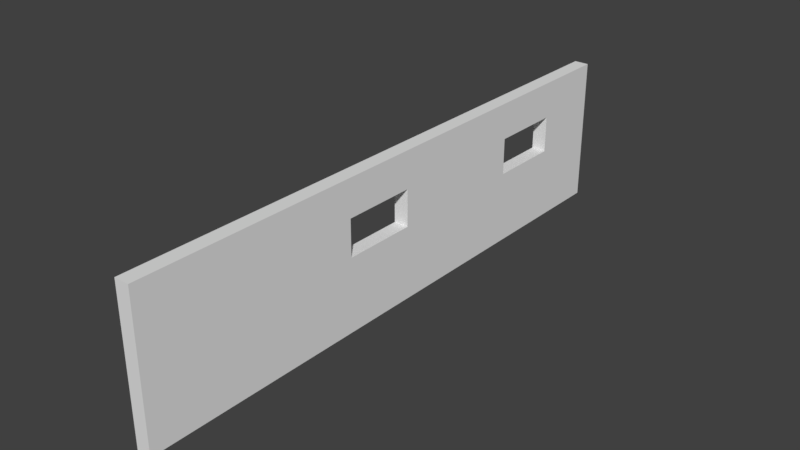 # Source: wall3.blend  (saved by Blender 2.78.0; exported with 4.5.12 LTS)
import bpy
from mathutils import Matrix  # noqa: F401  (used for matrix-valued properties, if any)

bpy.ops.wm.read_factory_settings(use_empty=True)
scene = bpy.context.scene
scene.name = 'Scene'

# ---- collections
col_collection_1 = bpy.data.collections.new('Collection 1'); scene.collection.children.link(col_collection_1)

# ---- materials (node trees are filled in below, after node groups)
mat_material = bpy.data.materials.new('Material')
mat_material.alpha_threshold = 0.0
mat_material.use_transparent_shadow = False
mat_material.roughness = 0.5
mat_material.line_color = (0.0, 0.0, 0.0, 1.0)

# ---- material node trees

# ---- world
world_world = bpy.data.worlds.new('World'); scene.world = world_world
world_world.color = (0.05088, 0.05088, 0.05088)
world_world.use_sun_shadow = False
world_world.sun_shadow_jitter_overblur = 0.0
world_world.cycles.sampling_method = 'MANUAL'

# ---- meshes
me_cube = bpy.data.meshes.new('Cube')
me_cube.from_pydata([(1.0, 1.0, -1.0), (1.0, -1.0, -1.0), (-1.0, -1.0, -1.0), (-1.0, 1.0, -1.0), (1.0, 1.0, 1.0), (1.0, -1.0, 1.0), (-1.0, -1.0, 1.0), (-1.0, 1.0, 1.0), (1.0, 0.005435, -1.0), (-1.0, 0.005435, -1.0), (1.0, 0.005434, 1.0), (-1.0, 0.005435, 1.0), (1.0, 1.0, 0.0), (1.0, -1.0, 0.0), (-1.0, -1.0, 0.0), (-1.0, 1.0, 0.0), (-1.0, 0.005435, 0.0), (1.0, 0.005434, 0.0), (1.0, -0.4973, -1.0), (1.0, -0.4973, 1.0), (-1.0, -0.4973, -1.0), (-1.0, -0.4973, 1.0), (-1.0, -0.4973, 0.0), (1.0, -0.4973, 0.0), (-1.0, 0.5027, -1.0), (-1.0, 0.5027, 1.0), (1.0, 0.5027, -1.0), (1.0, 0.5027, 1.0), (1.0, 0.5027, 0.0), (-1.0, 0.5027, 0.0), (-1.0, 0.005435, -0.5889), (1.0, 0.005435, -0.5889), (1.0, 1.0, -0.5889), (1.0, -1.0, -0.5889), (-1.0, -1.0, -0.5889), (-1.0, 1.0, -0.5889), (1.0, -0.4973, -0.5889), (-1.0, -0.4973, -0.5889), (-1.0, 0.5027, -0.5889), (1.0, 0.5027, -0.5889), (1.0, 1.0, 0.5), (1.0, -1.0, 0.5), (-1.0, -1.0, 0.5), (-1.0, 1.0, 0.5), (-1.0, 0.005435, 0.5), (1.0, 0.005434, 0.5), (-1.0, -0.4973, 0.5), (1.0, -0.4973, 0.5), (1.0, 0.5027, 0.5), (-1.0, 0.5027, 0.5), (1.0, -0.7486, -1.0), (1.0, -0.7486, 1.0), (1.0, -0.7486, 0.0), (-1.0, -0.7486, -1.0), (-1.0, -0.7486, 1.0), (-1.0, -0.7486, 0.0), (-1.0, -0.7486, -0.5889), (1.0, -0.7486, -0.5889), (-1.0, -0.7486, 0.5), (1.0, -0.7486, 0.5), (1.0, 0.2541, -1.0), (1.0, 0.2541, 1.0), (1.0, 0.2541, 0.0), (-1.0, 0.2541, -1.0), (-1.0, 0.2541, 1.0), (-1.0, 0.2541, 0.0), (-1.0, 0.2541, -0.5889), (1.0, 0.2541, -0.5889), (-1.0, 0.2541, 0.5), (1.0, 0.2541, 0.5), (-1.0, 0.7514, -1.0), (-1.0, 0.7514, 1.0), (-1.0, 0.7514, 0.0), (1.0, 0.7514, -1.0), (1.0, 0.7514, 1.0), (1.0, 0.7514, 0.0), (1.0, 0.7514, -0.5889), (-1.0, 0.7514, -0.5889), (1.0, 0.7514, 0.5), (-1.0, 0.7514, 0.5), (-1.0, -0.2459, -1.0), (-1.0, -0.2459, 1.0), (-1.0, -0.2459, 0.0), (1.0, -0.2459, -1.0), (1.0, -0.2459, 1.0), (1.0, -0.2459, 0.0), (1.0, -0.2459, -0.5889), (-1.0, -0.2459, -0.5889), (1.0, -0.2459, 0.5), (-1.0, -0.2459, 0.5)], [], [(50, 1, 2, 53), (51, 54, 6, 5), (59, 51, 5, 41), (41, 5, 6, 42), (79, 71, 7, 43), (32, 0, 3, 35), (89, 81, 11, 44), (69, 61, 10, 45), (61, 64, 11, 10), (60, 8, 9, 63), (67, 62, 17, 31), (87, 82, 16, 30), (40, 12, 15, 43), (77, 72, 15, 35), (33, 13, 14, 34), (57, 52, 13, 33), (86, 85, 23, 36), (56, 55, 22, 37), (58, 54, 21, 46), (88, 84, 19, 47), (84, 81, 21, 19), (83, 18, 20, 80), (66, 65, 29, 38), (76, 75, 28, 39), (73, 26, 24, 70), (74, 71, 25, 27), (78, 74, 27, 48), (68, 64, 25, 49), (73, 76, 39, 26), (63, 66, 38, 24), (53, 56, 37, 20), (83, 86, 36, 18), (50, 57, 33, 1), (1, 33, 34, 2), (70, 77, 35, 3), (80, 87, 30, 9), (60, 67, 31, 8), (12, 32, 35, 15), (85, 88, 47, 23), (4, 40, 43, 7), (17, 62, 69, 45), (72, 79, 43, 15), (13, 41, 42, 14), (52, 59, 41, 13), (14, 42, 58, 55), (18, 36, 57, 50), (2, 34, 56, 53), (42, 6, 54, 58), (34, 14, 55, 56), (36, 23, 52, 57), (47, 19, 51, 59), (19, 21, 54, 51), (18, 50, 53, 20), (26, 39, 67, 60), (9, 30, 66, 63), (44, 11, 64, 68), (30, 16, 65, 66), (39, 28, 62, 67), (26, 60, 63, 24), (27, 25, 64, 61), (48, 27, 61, 69), (12, 40, 78, 75), (24, 38, 77, 70), (0, 32, 76, 73), (40, 4, 74, 78), (4, 7, 71, 74), (0, 73, 70, 3), (32, 12, 75, 76), (38, 29, 72, 77), (49, 25, 71, 79), (22, 46, 89, 82), (65, 16, 44, 68), (20, 37, 87, 80), (8, 31, 86, 83), (8, 83, 80, 9), (10, 11, 81, 84), (45, 10, 84, 88), (31, 17, 85, 86), (37, 22, 82, 87), (46, 21, 81, 89), (29, 65, 68, 49), (28, 48, 69, 62), (23, 47, 59, 52), (22, 55, 58, 46), (17, 45, 44, 16), (17, 16, 82, 85), (82, 89, 88, 85), (45, 88, 89, 44), (28, 29, 49, 48), (75, 72, 29, 28), (72, 75, 78, 79), (78, 48, 49, 79)])
_uv = me_cube.uv_layers.new(name='UVMap')
_uv.uv.foreach_set('vector', [0.0, 0.0, 1.0, 0.0, 1.0, 1.0, 0.0, 1.0, 0.0, 0.0, 1.0, 0.0, 1.0, 1.0, 0.0, 1.0, 0.0, 0.0, 1.0, 0.0, 1.0, 1.0, 0.0, 1.0, 0.0, 0.0, 1.0, 0.0, 1.0, 1.0, 0.0, 1.0, 0.0, 0.0, 1.0, 0.0, 1.0, 1.0, 0.0, 1.0, 0.0, 0.0, 1.0, 0.0, 1.0, 1.0, 0.0, 1.0, 0.0, 0.0, 1.0, 0.0, 1.0, 1.0, 0.0, 1.0, 0.0, 0.0, 1.0, 0.0, 1.0, 1.0, 0.0, 1.0, 0.0, 0.0, 1.0, 0.0, 1.0, 1.0, 0.0, 1.0, 0.0, 0.0, 1.0, 0.0, 1.0, 1.0, 0.0, 1.0, 0.0, 0.0, 1.0, 0.0, 1.0, 1.0, 0.0, 1.0, 0.0, 0.0, 1.0, 0.0, 1.0, 1.0, 0.0, 1.0, 0.0, 0.0, 1.0, 0.0, 1.0, 1.0, 0.0, 1.0, 0.0, 0.0, 1.0, 0.0, 1.0, 1.0, 0.0, 1.0, 0.0, 0.0, 1.0, 0.0, 1.0, 1.0, 0.0, 1.0, 0.0, 0.0, 1.0, 0.0, 1.0, 1.0, 0.0, 1.0, 0.0, 0.0, 1.0, 0.0, 1.0, 1.0, 0.0, 1.0, 0.0, 0.0, 1.0, 0.0, 1.0, 1.0, 0.0, 1.0, 0.0, 0.0, 1.0, 0.0, 1.0, 1.0, 0.0, 1.0, 0.0, 0.0, 1.0, 0.0, 1.0, 1.0, 0.0, 1.0, 0.0, 0.0, 1.0, 0.0, 1.0, 1.0, 0.0, 1.0, 0.0, 0.0, 1.0, 0.0, 1.0, 1.0, 0.0, 1.0, 0.0, 0.0, 1.0, 0.0, 1.0, 1.0, 0.0, 1.0, 0.0, 0.0, 1.0, 0.0, 1.0, 1.0, 0.0, 1.0, 0.0, 0.0, 1.0, 0.0, 1.0, 1.0, 0.0, 1.0, 0.0, 0.0, 1.0, 0.0, 1.0, 1.0, 0.0, 1.0, 0.0, 0.0, 1.0, 0.0, 1.0, 1.0, 0.0, 1.0, 0.0, 0.0, 1.0, 0.0, 1.0, 1.0, 0.0, 1.0, 0.0, 0.0, 1.0, 0.0, 1.0, 1.0, 0.0, 1.0, 0.0, 0.0, 1.0, 0.0, 1.0, 1.0, 0.0, 1.0, 0.0, 0.0, 1.0, 0.0, 1.0, 1.0, 0.0, 1.0, 0.0, 0.0, 1.0, 0.0, 1.0, 1.0, 0.0, 1.0, 0.0, 0.0, 1.0, 0.0, 1.0, 1.0, 0.0, 1.0, 0.0, 0.0, 1.0, 0.0, 1.0, 1.0, 0.0, 1.0, 0.0, 0.0, 1.0, 0.0, 1.0, 1.0, 0.0, 1.0, 0.0, 0.0, 1.0, 0.0, 1.0, 1.0, 0.0, 1.0, 0.0, 0.0, 1.0, 0.0, 1.0, 1.0, 0.0, 1.0, 0.0, 0.0, 1.0, 0.0, 1.0, 1.0, 0.0, 1.0, 0.0, 0.0, 1.0, 0.0, 1.0, 1.0, 0.0, 1.0, 0.0, 0.0, 1.0, 0.0, 1.0, 1.0, 0.0, 1.0, 1.0, 1.0, 1.0, 1.0, 0.0, 0.0, 0.0, 1.0, 0.0, 0.0, 1.0, 0.0, 1.0, 1.0, 0.0, 1.0, 0.0, 0.0, 1.0, 0.0, 1.0, 1.0, 0.0, 1.0, 0.0, 0.0, 1.0, 0.0, 1.0, 1.0, 0.0, 1.0, 0.0, 0.0, 1.0, 0.0, 1.0, 1.0, 0.0, 1.0, 0.0, 0.0, 1.0, 0.0, 1.0, 1.0, 0.0, 1.0, 0.0, 0.0, 1.0, 0.0, 1.0, 1.0, 0.0, 1.0, 0.0, 0.0, 1.0, 0.0, 1.0, 1.0, 0.0, 1.0, 0.0, 0.0, 1.0, 0.0, 1.0, 1.0, 0.0, 1.0, 0.0, 0.0, 1.0, 0.0, 1.0, 1.0, 0.0, 1.0, 0.0, 0.0, 1.0, 0.0, 1.0, 1.0, 0.0, 1.0, 0.0, 0.0, 1.0, 0.0, 1.0, 1.0, 0.0, 1.0, 0.0, 0.0, 1.0, 0.0, 1.0, 1.0, 0.0, 1.0, 0.0, 0.0, 1.0, 0.0, 1.0, 1.0, 0.0, 1.0, 0.0, 0.0, 1.0, 0.0, 1.0, 1.0, 0.0, 1.0, 0.0, 0.0, 1.0, 0.0, 1.0, 1.0, 0.0, 1.0, 0.0, 0.0, 1.0, 0.0, 1.0, 1.0, 0.0, 1.0, 0.0, 0.0, 1.0, 0.0, 1.0, 1.0, 0.0, 1.0, 0.0, 0.0, 1.0, 0.0, 1.0, 1.0, 0.0, 1.0, 0.0, 0.0, 1.0, 0.0, 1.0, 1.0, 0.0, 1.0, 0.0, 0.0, 1.0, 0.0, 1.0, 1.0, 0.0, 1.0, 0.0, 0.0, 1.0, 0.0, 1.0, 1.0, 0.0, 1.0, 0.0, 0.0, 1.0, 0.0, 1.0, 1.0, 0.0, 1.0, 0.0, 0.0, 1.0, 0.0, 1.0, 1.0, 0.0, 1.0, 0.0, 0.0, 1.0, 0.0, 1.0, 1.0, 0.0, 1.0, 0.0, 0.0, 1.0, 0.0, 1.0, 1.0, 0.0, 1.0, 0.0, 0.0, 1.0, 0.0, 1.0, 1.0, 0.0, 1.0, 0.0, 0.0, 1.0, 0.0, 1.0, 1.0, 0.0, 1.0, 0.0, 0.0, 1.0, 0.0, 1.0, 1.0, 0.0, 1.0, 0.0, 0.0, 1.0, 0.0, 1.0, 1.0, 0.0, 1.0, 0.0, 0.0, 1.0, 0.0, 1.0, 1.0, 0.0, 1.0, 0.0, 1.0, 1.0, 0.0, 0.0, 0.0, 0.0, 0.0, 0.0, 0.0, 1.0, 0.0, 1.0, 1.0, 0.0, 1.0, 0.0, 0.0, 1.0, 0.0, 1.0, 1.0, 0.0, 1.0, 0.0, 0.0, 1.0, 0.0, 1.0, 1.0, 0.0, 1.0, 0.0, 0.0, 1.0, 0.0, 1.0, 1.0, 0.0, 1.0, 0.0, 0.0, 1.0, 0.0, 1.0, 1.0, 0.0, 1.0, 0.0, 0.0, 1.0, 0.0, 1.0, 1.0, 0.0, 1.0, 0.0, 0.0, 1.0, 0.0, 1.0, 1.0, 0.0, 1.0, 0.0, 0.0, 1.0, 0.0, 1.0, 1.0, 0.0, 1.0, 0.0, 0.0, 0.0, 1.0, 0.0, 0.0, 1.0, 0.0, 1.0, 0.0, 0.0, 0.0, 1.0, 0.0, 1.0, 1.0, 1.0, 0.0, 0.0, 0.0, 1.0, 0.0, 1.0, 1.0, 0.0, 0.0, 0.0, 1.0, 0.0, 0.0, 1.0, 0.0, 1.0, 1.0, 0.0, 1.0, 0.0, 0.0, 1.0, 0.0, 1.0, 0.0, 1.0, 1.0, 1.0, 0.0, 1.0, 1.0, 1.0, 0.0, 1.0, 1.0, 1.0, 0.0, 1.0, 1.0, 0.0, 0.0, 0.0, 1.0, 1.0, 1.0, 0.0, 1.0, 1.0, 0.0, 0.0, 0.0, 1.0, 0.0, 0.0, 0.0, 1.0, 0.0, 1.0, 1.0, 1.0, 0.0, 1.0, 0.0, 1.0, 1.0, 1.0, 0.0, 1.0, 1.0, 1.0, 0.0, 1.0, 1.0, 0.0, 0.0, 0.0, 0.0, 1.0, 0.0])
me_cube.materials.append(mat_material)
me_cube.use_remesh_preserve_volume = False
me_cube.use_remesh_preserve_attributes = False
me_cube.use_mirror_vertex_groups = False
me_cube.update()

# ---- objects
ob_cube = bpy.data.objects.new('Cube', me_cube)

# ---- transforms, parenting, visibility, modifiers, constraints
ob_cube.location = (0.0, 0.0, 5.0)
ob_cube.scale = (0.5, 20.0, 5.0)
ob_cube.lock_rotations_4d = False
ob_cube.empty_display_type = 'ARROWS'
ob_cube.lineart.crease_threshold = 0.0

# ---- collection membership
col_collection_1.objects.link(ob_cube)

# ---- scene / render settings (as saved in the file)
scene.frame_start = 1; scene.frame_end = 250; scene.frame_set(89)
scene.render.engine = 'BLENDER_EEVEE_NEXT'
scene.render.resolution_percentage = 50
scene.render.dither_intensity = 0.0
scene.cycles.use_denoising = False
scene.cycles.samples = 128
scene.cycles.sampling_pattern = 'TABULATED_SOBOL'
scene.cycles.light_sampling_threshold = 0.0
scene.cycles.use_adaptive_sampling = False
scene.cycles.use_light_tree = False
scene.cycles.blur_glossy = 0.0
scene.cycles.sample_clamp_indirect = 0.0
scene.view_settings.view_transform = 'Standard'
bpy.context.view_layer.update()

# ---- added for rendering (the .blend has no active camera and no usable light): camera, sun
cam_auto = bpy.data.cameras.new('AutoCamera')
cam_auto.lens = 50.0
cam_auto.sensor_width = 36.0
cam_auto.clip_end = 1000.0
ob_auto_camera = bpy.data.objects.new('AutoCamera', cam_auto)
scene.collection.objects.link(ob_auto_camera)
ob_auto_camera.location = (38.1592, -45.7911, 35.5274)
ob_auto_camera.rotation_euler = (1.09748, -7.21219e-08, 0.694738)
scene.camera = ob_auto_camera
light_auto_sun = bpy.data.lights.new('AutoSun', 'SUN')
light_auto_sun.energy = 3.0
light_auto_sun.angle = 0.0523599
ob_auto_sun = bpy.data.objects.new('AutoSun', light_auto_sun)
scene.collection.objects.link(ob_auto_sun)
ob_auto_sun.rotation_euler = (0.872665, 0.174533, 0.523599)
bpy.context.view_layer.update()
